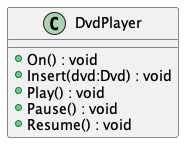

The diagram above was rendered by PlantUML. Its source (embedded in the PNG):
@startuml
class DvdPlayer {
    + On() : void
    + Insert(dvd:Dvd) : void
    + Play() : void
    + Pause() : void
    + Resume() : void
}
@enduml